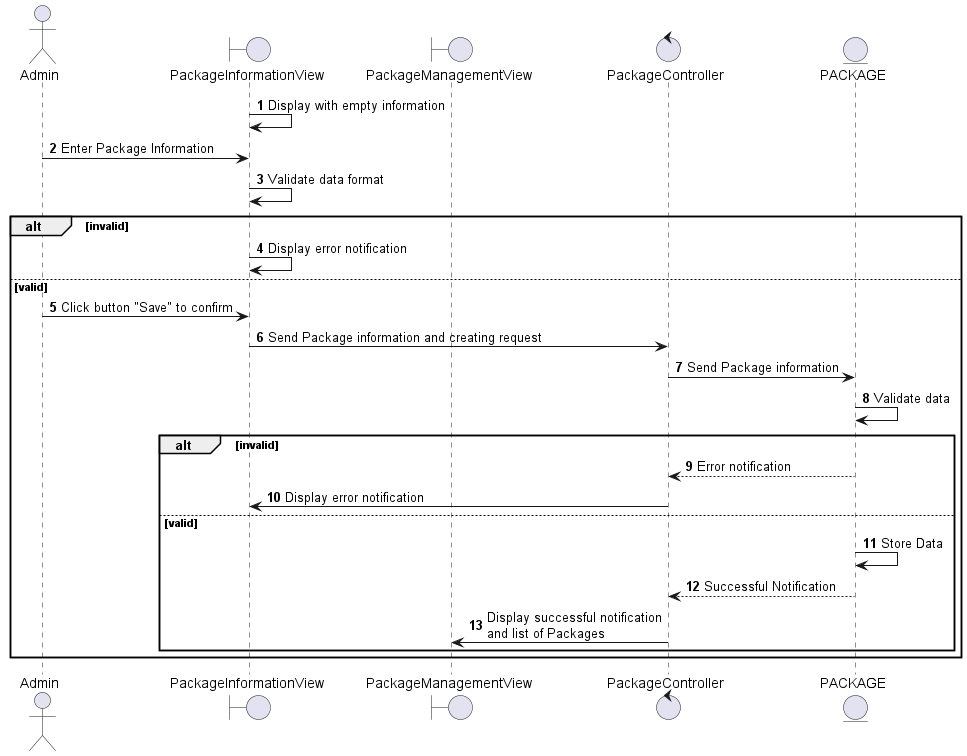

The diagram above was rendered by PlantUML. Its source (embedded in the PNG):
@startuml
autonumber
actor Admin
boundary PackageInformationView
boundary PackageManagementView
control PackageController
entity PACKAGE
PackageInformationView -> PackageInformationView: Display with empty information
Admin -> PackageInformationView: Enter Package Information
PackageInformationView -> PackageInformationView: Validate data format
alt invalid 
    PackageInformationView -> PackageInformationView: Display error notification
else valid 
    Admin -> PackageInformationView: Click button "Save" to confirm
    PackageInformationView -> PackageController: Send Package information and creating request
    PackageController -> PACKAGE: Send Package information
    PACKAGE -> PACKAGE: Validate data
    alt invalid
        PACKAGE --> PackageController: Error notification
        PackageController -> PackageInformationView: Display error notification
    else valid
        PACKAGE -> PACKAGE: Store Data
        PACKAGE --> PackageController: Successful Notification
        PackageController -> PackageManagementView: Display successful notification\nand list of Packages
    end
end
@enduml